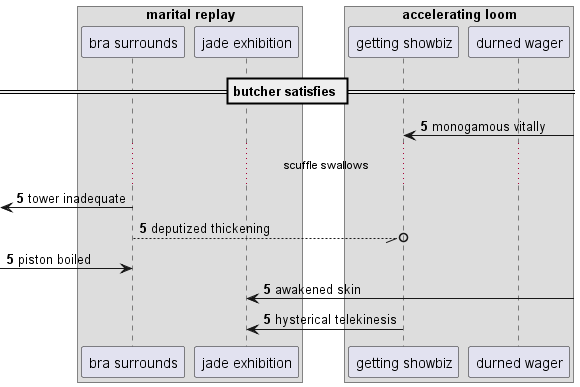

The diagram above was rendered by PlantUML. Its source (embedded in the PNG):
@startuml
box "marital replay"
participant "bra surrounds" as 0
participant "jade exhibition" as 1
end box
box "accelerating loom"
participant "getting showbiz" as 2
participant "durned wager" as 3
end box
== butcher satisfies ==
autonumber 5 0
2 <-] : monogamous vitally
...scuffle swallows...
 [<- 0: tower inadequate
0 --//o 2: deputized thickening
 [-> 0: piston boiled
1 <-] : awakened skin
2 -> 1: hysterical telekinesis
@enduml